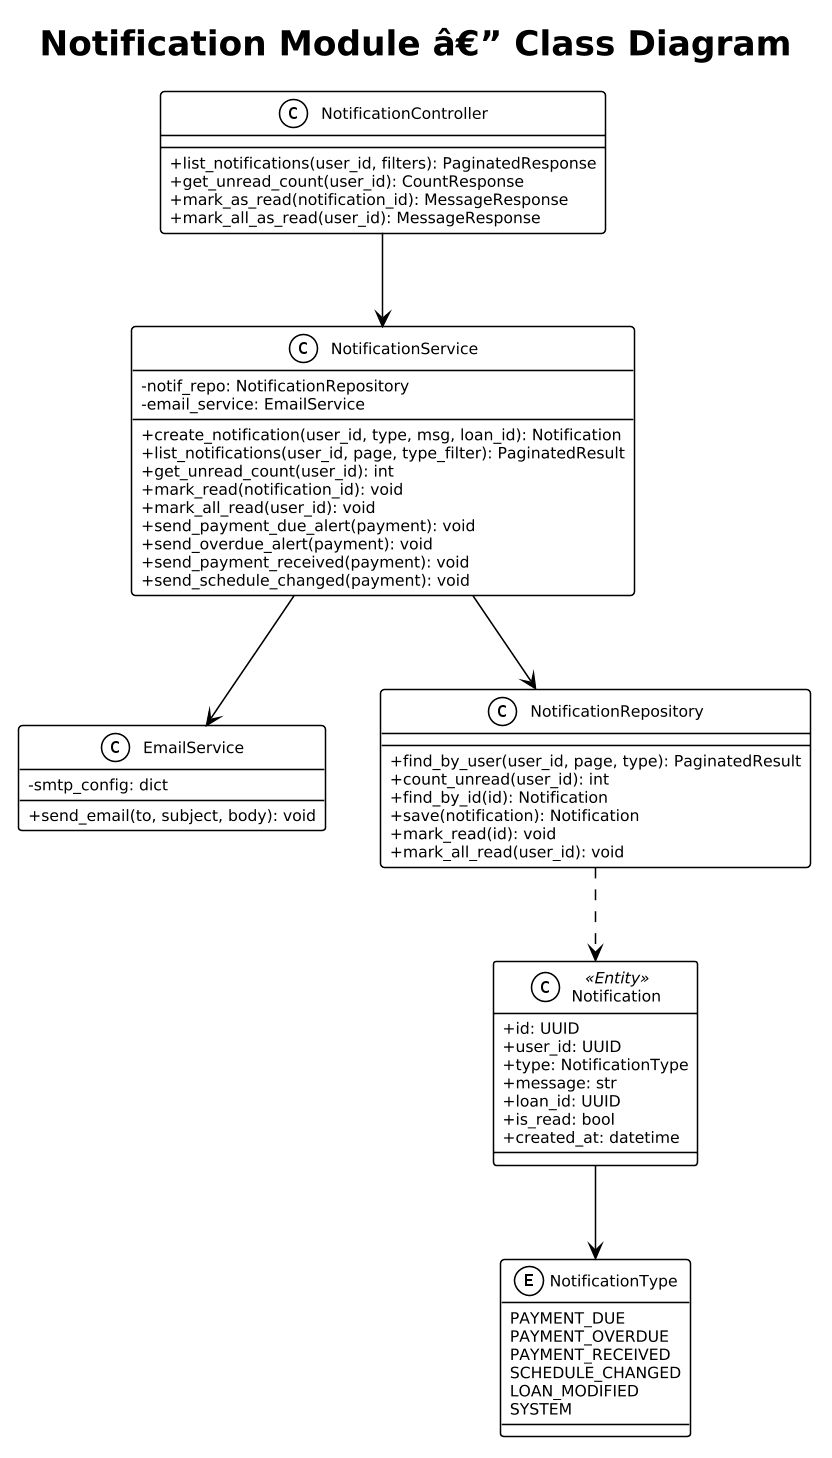

The diagram above was rendered by PlantUML. Its source (embedded in the PNG):
@startuml
!theme plain
skinparam dpi 150
skinparam defaultFontSize 10
skinparam classAttributeIconSize 0

title Notification Module â€” Class Diagram

class NotificationController {
  +list_notifications(user_id, filters): PaginatedResponse
  +get_unread_count(user_id): CountResponse
  +mark_as_read(notification_id): MessageResponse
  +mark_all_as_read(user_id): MessageResponse
}

class NotificationService {
  -notif_repo: NotificationRepository
  -email_service: EmailService
  +create_notification(user_id, type, msg, loan_id): Notification
  +list_notifications(user_id, page, type_filter): PaginatedResult
  +get_unread_count(user_id): int
  +mark_read(notification_id): void
  +mark_all_read(user_id): void
  +send_payment_due_alert(payment): void
  +send_overdue_alert(payment): void
  +send_payment_received(payment): void
  +send_schedule_changed(payment): void
}

class Notification <<Entity>> {
  +id: UUID
  +user_id: UUID
  +type: NotificationType
  +message: str
  +loan_id: UUID
  +is_read: bool
  +created_at: datetime
}

enum NotificationType {
  PAYMENT_DUE
  PAYMENT_OVERDUE
  PAYMENT_RECEIVED
  SCHEDULE_CHANGED
  LOAN_MODIFIED
  SYSTEM
}

class EmailService {
  -smtp_config: dict
  +send_email(to, subject, body): void
}

class NotificationRepository {
  +find_by_user(user_id, page, type): PaginatedResult
  +count_unread(user_id): int
  +find_by_id(id): Notification
  +save(notification): Notification
  +mark_read(id): void
  +mark_all_read(user_id): void
}

NotificationController --> NotificationService
NotificationService --> NotificationRepository
NotificationService --> EmailService
NotificationRepository ..> Notification
Notification --> NotificationType
@enduml